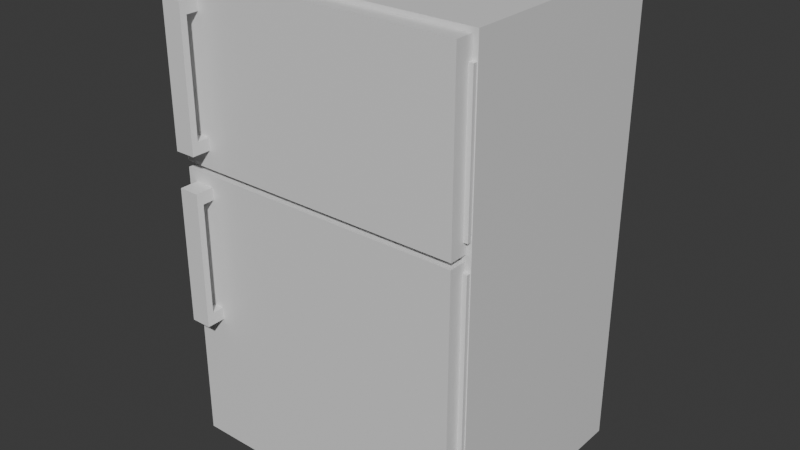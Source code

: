 # Source: refrigerator.blend  (saved by Blender 5.1.29; exported with 4.5.12 LTS)
import bpy
from mathutils import Matrix  # noqa: F401  (used for matrix-valued properties, if any)

bpy.ops.wm.read_factory_settings(use_empty=True)
scene = bpy.context.scene
scene.name = 'Scene'

# ---- collections
col_collection = bpy.data.collections.new('Collection'); scene.collection.children.link(col_collection)

# ---- materials (node trees are filled in below, after node groups)
mat_material_011 = bpy.data.materials.new('Material.011')
mat_material_011.alpha_threshold = 0.0
mat_material_011.use_backface_culling_lightprobe_volume = False
mat_material_011.roughness = 0.5
mat_material_011.line_color = (0.0, 0.0, 0.0, 1.0)

# ---- material node trees
mat_material_011.use_nodes = True; mat_material_011.node_tree.nodes.clear()
_N = mat_material_011.node_tree.nodes; _L = mat_material_011.node_tree.links
n0 = _N.new('ShaderNodeOutputMaterial'); n0.name = 'Material Output'; n0.location = (200, 100)
n1 = _N.new('ShaderNodeBsdfPrincipled'); n1.name = 'Principled BSDF'; n1.location = (-200, 100)
_L.new(n1.outputs[0], n0.inputs[0])
n0.is_active_output = True

# ---- world
world_world = bpy.data.worlds.new('World'); scene.world = world_world
world_world.use_nodes = True; world_world.node_tree.nodes.clear()
_N = world_world.node_tree.nodes; _L = world_world.node_tree.links
n0 = _N.new('ShaderNodeOutputWorld'); n0.name = 'World Output'; n0.location = (200, 100)
n1 = _N.new('ShaderNodeBackground'); n1.name = 'Background'; n1.location = (-200, 100)
n1.inputs[0].default_value = (0.05088, 0.05088, 0.05088, 1.0)
_L.new(n1.outputs[0], n0.inputs[0])
n0.is_active_output = True
world_world.color = (0.05088, 0.05088, 0.05088)
world_world.sun_shadow_jitter_overblur = 0.0

# ---- meshes
me_cube_162 = bpy.data.meshes.new('Cube.162')
me_cube_162.from_pydata([(-0.04947, -0.01589, -0.3252), (-0.04947, -0.01589, 0.3252), (-0.04947, 0.01589, -0.3252), (-0.04947, 0.01589, 0.3252), (0.04948, -0.01589, -0.3252), (0.04948, -0.01589, 0.3252), (0.04948, 0.01589, -0.3252), (0.04948, 0.01589, 0.3252), (-0.04947, -0.01589, -0.2672), (-0.04947, -0.01589, 0.2672), (-0.04947, 0.01589, 0.2672), (-0.04947, 0.01589, -0.2672), (0.04948, 0.01589, 0.2672), (0.04948, 0.01589, -0.2672), (0.04948, -0.01589, 0.2672), (0.04948, -0.01589, -0.2672), (-0.04947, -0.01589, 0.0), (-0.04947, 0.01589, 0.0), (0.04948, 0.01589, 0.0), (0.04948, -0.01589, 0.0), (-0.04947, 0.1037, -0.3252), (-0.04947, 0.1037, 0.3252), (0.04948, 0.1037, -0.3252), (0.04948, 0.1037, 0.3252), (-0.04947, 0.1037, 0.2672), (-0.04947, 0.1037, -0.2672), (0.04948, 0.1037, 0.2672), (0.04948, 0.1037, -0.2672)], [], [(9, 1, 3, 10), (10, 3, 21, 24), (12, 7, 5, 14), (14, 5, 1, 9), (2, 6, 4, 0), (7, 3, 1, 5), (4, 15, 8, 0), (19, 14, 9, 16), (6, 13, 15, 4), (18, 12, 14, 19), (12, 10, 24, 26), (17, 10, 12, 18), (0, 8, 11, 2), (16, 9, 10, 17), (8, 16, 17, 11), (11, 17, 18, 13), (13, 18, 19, 15), (15, 19, 16, 8), (24, 21, 23, 26), (20, 25, 27, 22), (2, 11, 25, 20), (13, 6, 22, 27), (6, 2, 20, 22), (11, 13, 27, 25), (7, 12, 26, 23), (3, 7, 23, 21)])
_uv = me_cube_162.uv_layers.new(name='UVMap')
_uv.uv.foreach_set('vector', [0.5417, 0.0, 0.625, 0.0, 0.625, 0.25, 0.5417, 0.25, 0.5417, 0.25, 0.625, 0.25, 0.625, 0.25, 0.5417, 0.25, 0.5417, 0.5, 0.625, 0.5, 0.625, 0.75, 0.5417, 0.75, 0.5417, 0.75, 0.625, 0.75, 0.625, 1.0, 0.5417, 1.0, 0.125, 0.5, 0.375, 0.5, 0.375, 0.75, 0.125, 0.75, 0.625, 0.5, 0.875, 0.5, 0.875, 0.75, 0.625, 0.75, 0.375, 0.75, 0.4583, 0.75, 0.4583, 1.0, 0.375, 1.0, 0.5, 0.75, 0.5417, 0.75, 0.5417, 1.0, 0.5, 1.0, 0.375, 0.5, 0.4583, 0.5, 0.4583, 0.75, 0.375, 0.75, 0.5, 0.5, 0.5417, 0.5, 0.5417, 0.75, 0.5, 0.75, 0.5417, 0.5, 0.5417, 0.25, 0.5417, 0.25, 0.5417, 0.5, 0.5, 0.25, 0.5417, 0.25, 0.5417, 0.5, 0.5, 0.5, 0.375, 0.0, 0.4583, 0.0, 0.4583, 0.25, 0.375, 0.25, 0.5, 0.0, 0.5417, 0.0, 0.5417, 0.25, 0.5, 0.25, 0.4583, 0.0, 0.5, 0.0, 0.5, 0.25, 0.4583, 0.25, 0.4583, 0.25, 0.5, 0.25, 0.5, 0.5, 0.4583, 0.5, 0.4583, 0.5, 0.5, 0.5, 0.5, 0.75, 0.4583, 0.75, 0.4583, 0.75, 0.5, 0.75, 0.5, 1.0, 0.4583, 1.0, 0.5417, 0.25, 0.625, 0.25, 0.625, 0.5, 0.5417, 0.5, 0.375, 0.25, 0.4583, 0.25, 0.4583, 0.5, 0.375, 0.5, 0.375, 0.25, 0.4583, 0.25, 0.4583, 0.25, 0.375, 0.25, 0.4583, 0.5, 0.375, 0.5, 0.375, 0.5, 0.4583, 0.5, 0.375, 0.5, 0.125, 0.5, 0.125, 0.5, 0.375, 0.5, 0.4583, 0.25, 0.4583, 0.5, 0.4583, 0.5, 0.4583, 0.25, 0.625, 0.5, 0.5417, 0.5, 0.5417, 0.5, 0.625, 0.5, 0.875, 0.5, 0.625, 0.5, 0.625, 0.5, 0.875, 0.5])
me_cube_162.materials.append(mat_material_011)
me_cube_162.update()
me_cube_158 = bpy.data.meshes.new('Cube.158')
me_cube_158.from_pydata([(-0.04947, -0.01589, -0.3252), (-0.04947, -0.01589, 0.3252), (-0.04947, 0.01589, -0.3252), (-0.04947, 0.01589, 0.3252), (0.04948, -0.01589, -0.3252), (0.04948, -0.01589, 0.3252), (0.04948, 0.01589, -0.3252), (0.04948, 0.01589, 0.3252), (-0.04947, -0.01589, -0.2672), (-0.04947, -0.01589, 0.2672), (-0.04947, 0.01589, 0.2672), (-0.04947, 0.01589, -0.2672), (0.04948, 0.01589, 0.2672), (0.04948, 0.01589, -0.2672), (0.04948, -0.01589, 0.2672), (0.04948, -0.01589, -0.2672), (-0.04947, -0.01589, 0.0), (-0.04947, 0.01589, 0.0), (0.04948, 0.01589, 0.0), (0.04948, -0.01589, 0.0), (-0.04947, 0.1037, -0.3252), (-0.04947, 0.1037, 0.3252), (0.04948, 0.1037, -0.3252), (0.04948, 0.1037, 0.3252), (-0.04947, 0.1037, 0.2672), (-0.04947, 0.1037, -0.2672), (0.04948, 0.1037, 0.2672), (0.04948, 0.1037, -0.2672)], [], [(9, 1, 3, 10), (10, 3, 21, 24), (12, 7, 5, 14), (14, 5, 1, 9), (2, 6, 4, 0), (7, 3, 1, 5), (4, 15, 8, 0), (19, 14, 9, 16), (6, 13, 15, 4), (18, 12, 14, 19), (12, 10, 24, 26), (17, 10, 12, 18), (0, 8, 11, 2), (16, 9, 10, 17), (8, 16, 17, 11), (11, 17, 18, 13), (13, 18, 19, 15), (15, 19, 16, 8), (24, 21, 23, 26), (20, 25, 27, 22), (2, 11, 25, 20), (13, 6, 22, 27), (6, 2, 20, 22), (11, 13, 27, 25), (7, 12, 26, 23), (3, 7, 23, 21)])
_uv = me_cube_158.uv_layers.new(name='UVMap')
_uv.uv.foreach_set('vector', [0.5417, 0.0, 0.625, 0.0, 0.625, 0.25, 0.5417, 0.25, 0.5417, 0.25, 0.625, 0.25, 0.625, 0.25, 0.5417, 0.25, 0.5417, 0.5, 0.625, 0.5, 0.625, 0.75, 0.5417, 0.75, 0.5417, 0.75, 0.625, 0.75, 0.625, 1.0, 0.5417, 1.0, 0.125, 0.5, 0.375, 0.5, 0.375, 0.75, 0.125, 0.75, 0.625, 0.5, 0.875, 0.5, 0.875, 0.75, 0.625, 0.75, 0.375, 0.75, 0.4583, 0.75, 0.4583, 1.0, 0.375, 1.0, 0.5, 0.75, 0.5417, 0.75, 0.5417, 1.0, 0.5, 1.0, 0.375, 0.5, 0.4583, 0.5, 0.4583, 0.75, 0.375, 0.75, 0.5, 0.5, 0.5417, 0.5, 0.5417, 0.75, 0.5, 0.75, 0.5417, 0.5, 0.5417, 0.25, 0.5417, 0.25, 0.5417, 0.5, 0.5, 0.25, 0.5417, 0.25, 0.5417, 0.5, 0.5, 0.5, 0.375, 0.0, 0.4583, 0.0, 0.4583, 0.25, 0.375, 0.25, 0.5, 0.0, 0.5417, 0.0, 0.5417, 0.25, 0.5, 0.25, 0.4583, 0.0, 0.5, 0.0, 0.5, 0.25, 0.4583, 0.25, 0.4583, 0.25, 0.5, 0.25, 0.5, 0.5, 0.4583, 0.5, 0.4583, 0.5, 0.5, 0.5, 0.5, 0.75, 0.4583, 0.75, 0.4583, 0.75, 0.5, 0.75, 0.5, 1.0, 0.4583, 1.0, 0.5417, 0.25, 0.625, 0.25, 0.625, 0.5, 0.5417, 0.5, 0.375, 0.25, 0.4583, 0.25, 0.4583, 0.5, 0.375, 0.5, 0.375, 0.25, 0.4583, 0.25, 0.4583, 0.25, 0.375, 0.25, 0.4583, 0.5, 0.375, 0.5, 0.375, 0.5, 0.4583, 0.5, 0.375, 0.5, 0.125, 0.5, 0.125, 0.5, 0.375, 0.5, 0.4583, 0.25, 0.4583, 0.5, 0.4583, 0.5, 0.4583, 0.25, 0.625, 0.5, 0.5417, 0.5, 0.5417, 0.5, 0.625, 0.5, 0.875, 0.5, 0.625, 0.5, 0.625, 0.5, 0.875, 0.5])
me_cube_158.materials.append(mat_material_011)
me_cube_158.update()
me_cube_153 = bpy.data.meshes.new('Cube.153')
me_cube_153.from_pydata([(-0.0151, -0.01509, -0.6375), (-0.0151, -0.01509, 0.6375), (-0.0151, 0.01509, -0.6375), (-0.0151, 0.01509, 0.6375), (0.01509, -0.01509, -0.6375), (0.01509, -0.01509, 0.6375), (0.01509, 0.01509, -0.6375), (0.01509, 0.01509, 0.6375)], [], [(0, 1, 3, 2), (2, 3, 7, 6), (6, 7, 5, 4), (4, 5, 1, 0), (2, 6, 4, 0), (7, 3, 1, 5)])
_uv = me_cube_153.uv_layers.new(name='UVMap')
_uv.uv.foreach_set('vector', [0.375, 0.0, 0.625, 0.0, 0.625, 0.25, 0.375, 0.25, 0.375, 0.25, 0.625, 0.25, 0.625, 0.5, 0.375, 0.5, 0.375, 0.5, 0.625, 0.5, 0.625, 0.75, 0.375, 0.75, 0.375, 0.75, 0.625, 0.75, 0.625, 1.0, 0.375, 1.0, 0.125, 0.5, 0.375, 0.5, 0.375, 0.75, 0.125, 0.75, 0.625, 0.5, 0.875, 0.5, 0.875, 0.75, 0.625, 0.75])
me_cube_153.materials.append(mat_material_011)
me_cube_153.update()
me_cube_149 = bpy.data.meshes.new('Cube.149')
me_cube_149.from_pydata([(-0.7036, -0.04276, -0.4107), (-0.7036, -0.04276, 0.4107), (-0.7036, 0.04276, -0.4107), (-0.7036, 0.04276, 0.4107), (0.7036, -0.04276, -0.4107), (0.7036, -0.04276, 0.4107), (0.7036, 0.04276, -0.4107), (0.7036, 0.04276, 0.4107)], [], [(0, 1, 3, 2), (2, 3, 7, 6), (6, 7, 5, 4), (4, 5, 1, 0), (2, 6, 4, 0), (7, 3, 1, 5)])
_uv = me_cube_149.uv_layers.new(name='UVMap')
_uv.uv.foreach_set('vector', [0.375, 0.0, 0.625, 0.0, 0.625, 0.25, 0.375, 0.25, 0.375, 0.25, 0.625, 0.25, 0.625, 0.5, 0.375, 0.5, 0.375, 0.5, 0.625, 0.5, 0.625, 0.75, 0.375, 0.75, 0.375, 0.75, 0.625, 0.75, 0.625, 1.0, 0.375, 1.0, 0.125, 0.5, 0.375, 0.5, 0.375, 0.75, 0.125, 0.75, 0.625, 0.5, 0.875, 0.5, 0.875, 0.75, 0.625, 0.75])
me_cube_149.materials.append(mat_material_011)
me_cube_149.update()
me_cube_148 = bpy.data.meshes.new('Cube.148')
me_cube_148.from_pydata([(-0.0151, -0.01509, -0.3354), (-0.0151, -0.01509, 0.3354), (-0.0151, 0.01509, -0.3354), (-0.0151, 0.01509, 0.3354), (0.01509, -0.01509, -0.3354), (0.01509, -0.01509, 0.3354), (0.01509, 0.01509, -0.3354), (0.01509, 0.01509, 0.3354)], [], [(0, 1, 3, 2), (2, 3, 7, 6), (6, 7, 5, 4), (4, 5, 1, 0), (2, 6, 4, 0), (7, 3, 1, 5)])
_uv = me_cube_148.uv_layers.new(name='UVMap')
_uv.uv.foreach_set('vector', [0.375, 0.0, 0.625, 0.0, 0.625, 0.25, 0.375, 0.25, 0.375, 0.25, 0.625, 0.25, 0.625, 0.5, 0.375, 0.5, 0.375, 0.5, 0.625, 0.5, 0.625, 0.75, 0.375, 0.75, 0.375, 0.75, 0.625, 0.75, 0.625, 1.0, 0.375, 1.0, 0.125, 0.5, 0.375, 0.5, 0.375, 0.75, 0.125, 0.75, 0.625, 0.5, 0.875, 0.5, 0.875, 0.75, 0.625, 0.75])
me_cube_148.materials.append(mat_material_011)
me_cube_148.update()
me_cube_147 = bpy.data.meshes.new('Cube.147')
me_cube_147.from_pydata([(-0.706, -0.5415, -0.0494), (-0.706, -0.5415, 0.0494), (-0.706, 0.5415, -0.0494), (-0.706, 0.5415, 0.0494), (0.706, -0.5415, -0.0494), (0.706, -0.5415, 0.0494), (0.706, 0.5415, -0.0494), (0.706, 0.5415, 0.0494)], [], [(0, 1, 3, 2), (2, 3, 7, 6), (6, 7, 5, 4), (4, 5, 1, 0), (2, 6, 4, 0), (7, 3, 1, 5)])
_uv = me_cube_147.uv_layers.new(name='UVMap')
_uv.uv.foreach_set('vector', [0.375, 0.0, 0.625, 0.0, 0.625, 0.25, 0.375, 0.25, 0.375, 0.25, 0.625, 0.25, 0.625, 0.5, 0.375, 0.5, 0.375, 0.5, 0.625, 0.5, 0.625, 0.75, 0.375, 0.75, 0.375, 0.75, 0.625, 0.75, 0.625, 1.0, 0.375, 1.0, 0.125, 0.5, 0.375, 0.5, 0.375, 0.75, 0.125, 0.75, 0.625, 0.5, 0.875, 0.5, 0.875, 0.75, 0.625, 0.75])
me_cube_147.materials.append(mat_material_011)
me_cube_147.update()
me_cube_146 = bpy.data.meshes.new('Cube.146')
me_cube_146.from_pydata([(-0.7029, -0.04246, -0.6843), (-0.7029, -0.04246, 0.6843), (-0.7029, 0.04246, -0.6843), (-0.7029, 0.04246, 0.6843), (0.7029, -0.04246, -0.6843), (0.7029, -0.04246, 0.6843), (0.7029, 0.04246, -0.6843), (0.7029, 0.04246, 0.6843)], [], [(0, 1, 3, 2), (2, 3, 7, 6), (6, 7, 5, 4), (4, 5, 1, 0), (2, 6, 4, 0), (7, 3, 1, 5)])
_uv = me_cube_146.uv_layers.new(name='UVMap')
_uv.uv.foreach_set('vector', [0.375, 0.0, 0.625, 0.0, 0.625, 0.25, 0.375, 0.25, 0.375, 0.25, 0.625, 0.25, 0.625, 0.5, 0.375, 0.5, 0.375, 0.5, 0.625, 0.5, 0.625, 0.75, 0.375, 0.75, 0.375, 0.75, 0.625, 0.75, 0.625, 1.0, 0.375, 1.0, 0.125, 0.5, 0.375, 0.5, 0.375, 0.75, 0.125, 0.75, 0.625, 0.5, 0.875, 0.5, 0.875, 0.75, 0.625, 0.75])
me_cube_146.materials.append(mat_material_011)
me_cube_146.update()
me_cube_144 = bpy.data.meshes.new('Cube.144')
me_cube_144.from_pydata([(-0.7206, -0.5527, -1.135), (-0.7206, -0.5527, 1.135), (-0.7206, 0.5527, -1.135), (-0.7206, 0.5527, 1.135), (0.7206, -0.5527, -1.135), (0.7206, -0.5527, 1.135), (0.7206, 0.5527, -1.135), (0.7206, 0.5527, 1.135)], [], [(0, 1, 3, 2), (2, 3, 7, 6), (6, 7, 5, 4), (2, 6, 4, 0), (7, 3, 1, 5)])
_uv = me_cube_144.uv_layers.new(name='UVMap')
_uv.uv.foreach_set('vector', [0.375, 0.0, 0.625, 0.0, 0.625, 0.25, 0.375, 0.25, 0.375, 0.25, 0.625, 0.25, 0.625, 0.5, 0.375, 0.5, 0.375, 0.5, 0.625, 0.5, 0.625, 0.75, 0.375, 0.75, 0.125, 0.5, 0.375, 0.5, 0.375, 0.75, 0.125, 0.75, 0.625, 0.5, 0.875, 0.5, 0.875, 0.75, 0.625, 0.75])
me_cube_144.materials.append(mat_material_011)
me_cube_144.update()

# ---- objects
ob_cube_160 = bpy.data.objects.new('Cube.160', me_cube_162)
ob_cube_159 = bpy.data.objects.new('Cube.159', me_cube_158)
ob_cube_158 = bpy.data.objects.new('Cube.158', me_cube_153)
ob_cube_157 = bpy.data.objects.new('Cube.157', me_cube_149)
ob_cube_156 = bpy.data.objects.new('Cube.156', me_cube_148)
ob_cube_155 = bpy.data.objects.new('Cube.155', me_cube_147)
ob_cube_154 = bpy.data.objects.new('Cube.154', me_cube_146)
ob_cube_146 = bpy.data.objects.new('Cube.146', me_cube_144)

# ---- transforms, parenting, visibility, modifiers, constraints
ob_cube_160.location = (-0.622, -0.7633, 1.036)
_m = ob_cube_160.modifiers.new('Armature', 'ARMATURE')
_m.object = ob_cube_156
ob_cube_159.location = (-0.622, -0.7633, 1.856)
_m = ob_cube_159.modifiers.new('Armature', 'ARMATURE')
_m.object = ob_cube_156
ob_cube_158.location = (0.698, -0.6067, 0.7364)
ob_cube_157.parent = ob_cube_156
ob_cube_157.matrix_parent_inverse = Matrix(((1.0, -0.0, -0.0, -75.38), (-0.0, 1.0, 0.0, 0.6067), (-0.0, -0.0, 1.0, -1.837), (-0.0, 0.0, -0.0, 1.0)))
ob_cube_157.location = (74.67, -0.6464, 1.856)
_m = ob_cube_157.modifiers.new('Armature', 'ARMATURE')
_m.object = ob_cube_156
ob_cube_156.location = (0.698, -0.6067, 1.837)
ob_cube_155.location = (-0.00387, -0.04949, 1.466)
ob_cube_154.parent = ob_cube_158
ob_cube_154.matrix_parent_inverse = Matrix(((1.0, -0.0, -0.0, -75.38), (-0.0, 1.0, 0.0, 0.6067), (-0.0, -0.0, 1.0, -0.7364), (-0.0, 0.0, -0.0, 1.0)))
ob_cube_154.location = (74.67, -0.6484, 0.7331)
_m = ob_cube_154.modifiers.new('Armature', 'ARMATURE')
_m.object = ob_cube_158
ob_cube_146.location = (-0.00387, -0.04949, 1.153)
_m = ob_cube_146.modifiers.new('Solidify', 'SOLIDIFY')
_m.thickness = 0.09

# ---- collection membership
col_collection.objects.link(ob_cube_160)
col_collection.objects.link(ob_cube_159)
col_collection.objects.link(ob_cube_158)
col_collection.objects.link(ob_cube_157)
col_collection.objects.link(ob_cube_156)
col_collection.objects.link(ob_cube_155)
col_collection.objects.link(ob_cube_154)
col_collection.objects.link(ob_cube_146)

# ---- scene / render settings (as saved in the file)
scene.frame_start = 1; scene.frame_end = 250; scene.frame_set(1)
scene.render.engine = 'BLENDER_EEVEE_NEXT'
scene.render.bake_bias = 0.0
scene.render.bake_samples = 0
scene.cycles.sampling_pattern = 'TABULATED_SOBOL'
scene.eevee.use_volume_custom_range = False
bpy.context.view_layer.update()

# ---- added for rendering (the .blend has no active camera and no usable light): camera, sun
cam_auto = bpy.data.cameras.new('AutoCamera')
cam_auto.lens = 50.0
cam_auto.sensor_width = 36.0
cam_auto.clip_end = 1000.0
ob_auto_camera = bpy.data.objects.new('AutoCamera', cam_auto)
scene.collection.objects.link(ob_auto_camera)
ob_auto_camera.location = (2.75249, -3.44562, 3.35845)
ob_auto_camera.rotation_euler = (1.09748, -7.21219e-08, 0.694738)
scene.camera = ob_auto_camera
light_auto_sun = bpy.data.lights.new('AutoSun', 'SUN')
light_auto_sun.energy = 3.0
light_auto_sun.angle = 0.0523599
ob_auto_sun = bpy.data.objects.new('AutoSun', light_auto_sun)
scene.collection.objects.link(ob_auto_sun)
ob_auto_sun.rotation_euler = (0.872665, 0.174533, 0.523599)
bpy.context.view_layer.update()
